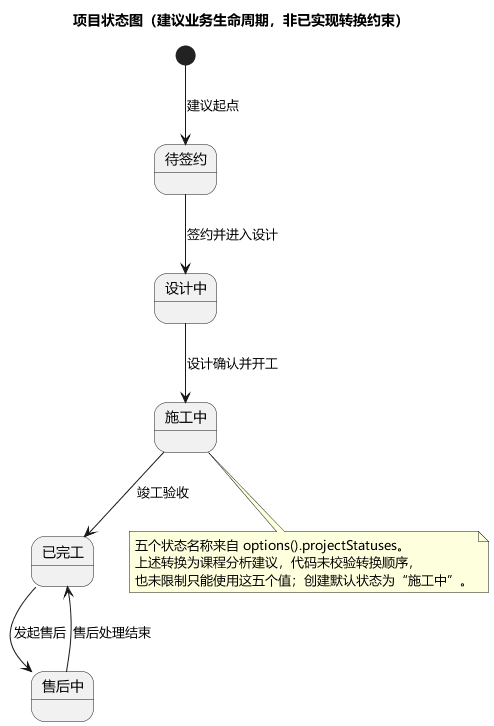

The diagram above was rendered by PlantUML. Its source (embedded in the PNG):
@startuml
skinparam defaultFontName Microsoft YaHei
title 项目状态图（建议业务生命周期，非已实现转换约束）
state "待签约" as Pending
state "设计中" as Design
state "施工中" as Build
state "已完工" as Complete
state "售后中" as Aftercare
[*] --> Pending : 建议起点
Pending --> Design : 签约并进入设计
Design --> Build : 设计确认并开工
Build --> Complete : 竣工验收
Complete --> Aftercare : 发起售后
Aftercare --> Complete : 售后处理结束
note bottom of Build
五个状态名称来自 options().projectStatuses。
上述转换为课程分析建议，代码未校验转换顺序，
也未限制只能使用这五个值；创建默认状态为“施工中”。
end note
@enduml